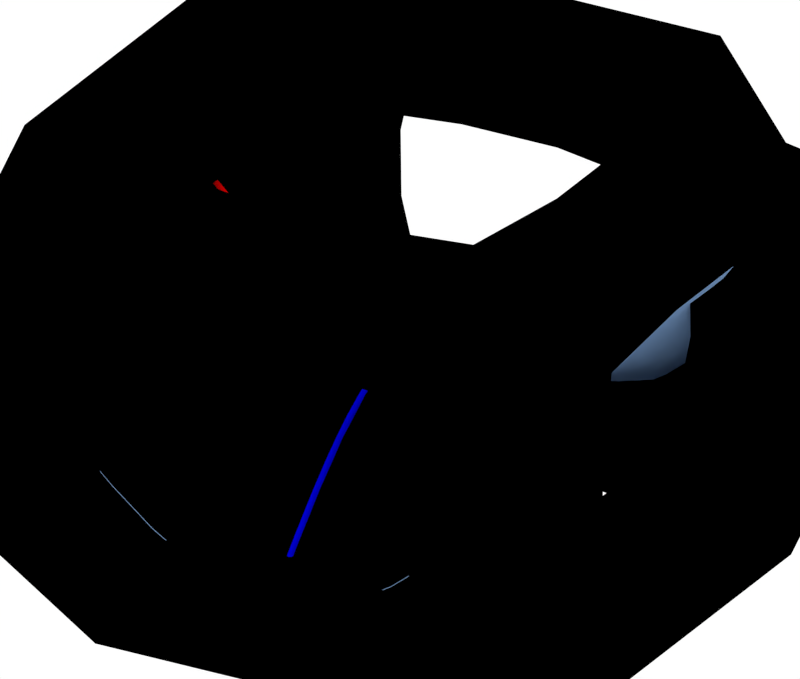 # Source: curvature.blend  (saved by Blender 2.74.0; exported with 4.5.12 LTS)
import bpy
from mathutils import Matrix  # noqa: F401  (used for matrix-valued properties, if any)

bpy.ops.wm.read_factory_settings(use_empty=True)
scene = bpy.context.scene
scene.name = 'Scene'

# ---- collections
col_collection_1 = bpy.data.collections.new('Collection 1'); scene.collection.children.link(col_collection_1)
col_collection_2 = bpy.data.collections.new('Collection 2'); scene.collection.children.link(col_collection_2)
col_collection_2.hide_render = True
col_collection_2.hide_viewport = True
col_collection_4 = bpy.data.collections.new('Collection 4'); scene.collection.children.link(col_collection_4)
col_collection_7 = bpy.data.collections.new('Collection 7'); scene.collection.children.link(col_collection_7)
col_collection_8 = bpy.data.collections.new('Collection 8'); scene.collection.children.link(col_collection_8)
col_collection_9 = bpy.data.collections.new('Collection 9'); scene.collection.children.link(col_collection_9)

# ---- materials (node trees are filled in below, after node groups)
mat_material_003 = bpy.data.materials.new('Material.003')
mat_material_003.alpha_threshold = 0.0
mat_material_003.use_transparent_shadow = False
mat_material_003.diffuse_color = (0.0, 0.0, 0.0, 1.0)
mat_material_003.roughness = 0.5
mat_material = bpy.data.materials.new('Material')
mat_material.alpha_threshold = 0.0
mat_material.use_transparent_shadow = False
mat_material.preview_render_type = 'FLAT'
mat_material.diffuse_color = (0.2705, 0.4564, 0.7682, 1.0)
mat_material.roughness = 0.5
mat_material.specular_intensity = 0.705
mat_material.line_color = (0.0, 0.0, 0.0, 1.0)
mat_material_004 = bpy.data.materials.new('Material.004')
mat_material_004.alpha_threshold = 0.0
mat_material_004.use_transparent_shadow = False
mat_material_004.diffuse_color = (0.0, 0.0, 1.0, 1.0)
mat_material_004.roughness = 0.5
mat_material_002 = bpy.data.materials.new('Material.002')
mat_material_002.alpha_threshold = 0.0
mat_material_002.use_transparent_shadow = False
mat_material_002.diffuse_color = (1.0, 0.0, 0.0, 1.0)
mat_material_002.roughness = 0.5
mat_material_005 = bpy.data.materials.new('Material.005')
mat_material_005.alpha_threshold = 0.0
mat_material_005.use_transparent_shadow = False
mat_material_005.diffuse_color = (0.0, 0.0, 0.0, 1.0)
mat_material_005.roughness = 0.5

# ---- material node trees

# ---- world
world_world = bpy.data.worlds.new('World'); scene.world = world_world
world_world.color = (1.0, 1.0, 1.0)
world_world.use_sun_shadow = False
world_world.sun_shadow_jitter_overblur = 0.0
world_world.cycles.sampling_method = 'MANUAL'
world_world.cycles.sample_map_resolution = 256

# ---- cameras
cam_camera = bpy.data.cameras.new('Camera')
cam_camera.type = 'ORTHO'
cam_camera.clip_end = 100.0
cam_camera.lens = 35.0
cam_camera.sensor_width = 32.0
cam_camera.sensor_height = 18.0
cam_camera.ortho_scale = 8.714
cam_camera.dof.focus_distance = 0.0
cam_camera.dof.aperture_fstop = 128.0

# ---- lights
light_lamp_001 = bpy.data.lights.new('Lamp.001', 'AREA')
light_lamp_001.color = (1.0, 0.5522, 0.08752)
light_lamp_001.transmission_factor = 0.0
light_lamp_001.cutoff_distance = 30.0
light_lamp_001.energy = 78.54
light_lamp_001.shadow_buffer_clip_start = 1.001
light_lamp_001.shadow_soft_size = 0.1
light_lamp_001.shadow_maximum_resolution = 0.006
light_lamp_001.use_absolute_resolution = True
light_lamp_001.shape = 'RECTANGLE'
light_lamp_001.size = 0.1
light_lamp_001.size_y = 0.1
light_lamp_001.cycles.use_multiple_importance_sampling = False
light_lamp = bpy.data.lights.new('Lamp', 'AREA')
light_lamp.transmission_factor = 0.0
light_lamp.cutoff_distance = 30.0
light_lamp.energy = 78.54
light_lamp.shadow_buffer_clip_start = 1.001
light_lamp.shadow_soft_size = 0.1
light_lamp.shadow_maximum_resolution = 0.006
light_lamp.use_absolute_resolution = True
light_lamp.shape = 'RECTANGLE'
light_lamp.size = 0.1
light_lamp.size_y = 0.1
light_lamp.cycles.use_multiple_importance_sampling = False

# ---- meshes
me_cube_003 = bpy.data.meshes.new('Cube.003')
me_cube_003.from_pydata([(-1.0, -1.0, -1.003), (-1.0, -1.0, 1.003), (-1.0, 1.0, -1.003), (-1.0, 1.0, 1.003), (1.0, -1.0, -1.003), (1.0, -1.0, 1.003), (1.0, 1.0, -1.003), (1.0, 1.0, 1.003)], [(0, 1), (1, 3), (3, 2), (2, 0), (3, 7), (7, 6), (6, 2), (7, 5), (5, 4), (4, 6), (5, 1), (0, 4)], [])
me_cube_003.materials.append(mat_material_003)
me_cube_003.use_remesh_preserve_volume = False
me_cube_003.use_remesh_preserve_attributes = False
me_cube_003.use_mirror_vertex_groups = False
me_cube_003.update()
me_cube_001 = bpy.data.meshes.new('Cube.001')
me_cube_001.from_pydata([(3.0, 3.0, 0.0), (3.0, -3.0, 0.0), (3.0, 1.0, 2.0), (3.0, -1.0, 2.0), (-3.0, -3.0, 0.0), (-3.0, 3.0, 0.0), (-3.0, -1.0, 2.0), (-3.0, 1.0, 2.0), (1.0, 3.0, -2.0), (1.0, -3.0, -2.0), (1.0, 1.0, 0.0), (1.0, -1.0, 0.0), (-1.0, -1.0, 0.0), (-1.0, 1.0, 0.0), (-1.0, 3.0, -2.0), (-1.0, -3.0, -2.0)], [], [(12, 13, 7, 6), (13, 14, 5, 7), (15, 12, 6, 4), (2, 0, 8, 10), (1, 3, 11, 9), (2, 10, 11, 3), (9, 11, 12, 15), (10, 13, 12, 11), (8, 14, 13, 10)])
me_cube_001.polygons.foreach_set('use_smooth', [True] * 9)
_k = {(5, 7): 1.0, (0, 2): 1.0, (1, 3): 1.0, (4, 6): 1.0, (2, 3): 1.0, (6, 7): 1.0, (5, 14): 1.0, (0, 8): 1.0, (1, 9): 1.0, (4, 15): 1.0, (9, 15): 1.0, (8, 14): 1.0}
me_cube_001.attributes.new('crease_edge', 'FLOAT', 'EDGE').data.foreach_set('value', [_k.get((min(e.vertices), max(e.vertices)), 0.0) for e in me_cube_001.edges])
me_cube_001.materials.append(mat_material)
me_cube_001.use_remesh_preserve_volume = False
me_cube_001.use_remesh_preserve_attributes = False
me_cube_001.use_mirror_vertex_groups = False
me_cube_001.update()
me_cube_005 = bpy.data.meshes.new('Cube.005')
me_cube_005.from_pydata([(3.0, 3.0, 0.0), (3.0, -3.0, 0.0), (3.0, 1.0, 2.0), (3.0, -1.0, 2.0), (-3.0, -3.0, 0.0), (-3.0, 3.0, 0.0), (-3.0, -1.0, 2.0), (-3.0, 1.0, 2.0), (1.0, 3.0, -2.0), (1.0, -3.0, -2.0), (1.0, 1.0, 0.0), (1.0, -1.0, 0.0), (-1.0, -1.0, 0.0), (-1.0, 1.0, 0.0), (-1.0, 3.0, -2.0), (-1.0, -3.0, -2.0)], [], [(12, 13, 7, 6), (13, 14, 5, 7), (15, 12, 6, 4), (2, 0, 8, 10), (1, 3, 11, 9), (2, 10, 11, 3), (9, 11, 12, 15), (10, 13, 12, 11), (8, 14, 13, 10)])
me_cube_005.polygons.foreach_set('use_smooth', [True] * 9)
_k = {(5, 7): 1.0, (0, 2): 1.0, (1, 3): 1.0, (4, 6): 1.0, (2, 3): 1.0, (6, 7): 1.0, (5, 14): 1.0, (0, 8): 1.0, (1, 9): 1.0, (4, 15): 1.0, (9, 15): 1.0, (8, 14): 1.0}
me_cube_005.attributes.new('crease_edge', 'FLOAT', 'EDGE').data.foreach_set('value', [_k.get((min(e.vertices), max(e.vertices)), 0.0) for e in me_cube_005.edges])
_ca = me_cube_005.color_attributes.new('Col', 'BYTE_COLOR', 'CORNER')
_ca.data.foreach_set('color', [0.001821, 1.0, 0.001821, 1.0, 0.0003035, 1.0, 0.0003035, 1.0, 1.0, 0.0, 0.0, 1.0, 1.0, 0.0, 0.0, 1.0, 0.0003035, 1.0, 0.0003035, 1.0, 0.0, 0.0, 1.0, 1.0, 0.0003035, 1.0, 0.0003035, 1.0, 1.0, 0.0, 0.0, 1.0, 0.0, 0.0, 1.0, 1.0, 0.001821, 1.0, 0.001821, 1.0, 1.0, 0.0, 0.0, 1.0, 0.0003035, 1.0, 0.0003035, 1.0, 1.0, 0.0003035, 0.0003035, 1.0, 0.001518, 1.0, 0.001518, 1.0, 0.0, 0.0, 1.0, 1.0, 0.0003035, 1.0, 0.0003035, 1.0, 0.003677, 1.0, 0.003677, 1.0, 1.0, 0.0009106, 0.0009106, 1.0, 0.0003035, 1.0, 0.0003035, 1.0, 0.0, 0.0, 1.0, 1.0, 1.0, 0.0003035, 0.0003035, 1.0, 0.0003035, 1.0, 0.0003035, 1.0, 0.0003035, 1.0, 0.0003035, 1.0, 1.0, 0.0009106, 0.0009106, 1.0, 0.0, 0.0, 1.0, 1.0, 0.0003035, 1.0, 0.0003035, 1.0, 0.001821, 1.0, 0.001821, 1.0, 0.0, 0.0, 1.0, 1.0, 0.0003035, 1.0, 0.0003035, 1.0, 0.0003035, 1.0, 0.0003035, 1.0, 0.001821, 1.0, 0.001821, 1.0, 0.0003035, 1.0, 0.0003035, 1.0, 0.0, 0.0, 1.0, 1.0, 0.0, 0.0, 1.0, 1.0, 0.0003035, 1.0, 0.0003035, 1.0, 0.0003035, 1.0, 0.0003035, 1.0])
me_cube_005.materials.append(mat_material)
me_cube_005.use_remesh_preserve_volume = False
me_cube_005.use_remesh_preserve_attributes = False
me_cube_005.use_mirror_vertex_groups = False
me_cube_005.update()
me_cube_007 = bpy.data.meshes.new('Cube.007')
me_cube_007.from_pydata([(3.0, 3.0, 0.0), (3.0, -3.0, 0.0), (3.0, 1.0, 2.0), (3.0, -1.0, 2.0), (-3.0, -3.0, 0.0), (-3.0, 3.0, 0.0), (-3.0, -1.0, 2.0), (-3.0, 1.0, 2.0), (1.0, 3.0, -2.0), (1.0, -3.0, -2.0), (1.0, 1.0, 0.0), (1.0, -1.0, 0.0), (-1.0, -1.0, 0.0), (-1.0, 1.0, 0.0), (-1.0, 3.0, -2.0), (-1.0, -3.0, -2.0)], [], [(12, 13, 7, 6), (13, 14, 5, 7), (15, 12, 6, 4), (2, 0, 8, 10), (1, 3, 11, 9), (2, 10, 11, 3), (9, 11, 12, 15), (10, 13, 12, 11), (8, 14, 13, 10)])
me_cube_007.polygons.foreach_set('use_smooth', [True] * 9)
_k = {(5, 7): 1.0, (0, 2): 1.0, (1, 3): 1.0, (4, 6): 1.0, (2, 3): 1.0, (6, 7): 1.0, (5, 14): 1.0, (0, 8): 1.0, (1, 9): 1.0, (4, 15): 1.0, (9, 15): 1.0, (8, 14): 1.0}
me_cube_007.attributes.new('crease_edge', 'FLOAT', 'EDGE').data.foreach_set('value', [_k.get((min(e.vertices), max(e.vertices)), 0.0) for e in me_cube_007.edges])
me_cube_007.materials.append(mat_material_005)
me_cube_007.use_remesh_preserve_volume = False
me_cube_007.use_remesh_preserve_attributes = False
me_cube_007.use_mirror_vertex_groups = False
me_cube_007.update()
me_cube_004 = bpy.data.meshes.new('Cube.004')
me_cube_004.from_pydata([(-1.0, -1.0, -1.003), (-1.0, -1.0, 1.003), (-1.0, 1.0, -1.003), (-1.0, 1.0, 1.003), (1.0, -1.0, -1.003), (1.0, -1.0, 1.003), (1.0, 1.0, -1.003), (1.0, 1.0, 1.003)], [(0, 1), (1, 3), (3, 2), (2, 0), (3, 7), (7, 6), (6, 2), (7, 5), (5, 4), (4, 6), (5, 1), (0, 4)], [])
me_cube_004.materials.append(mat_material_003)
me_cube_004.use_remesh_preserve_volume = False
me_cube_004.use_remesh_preserve_attributes = False
me_cube_004.use_mirror_vertex_groups = False
me_cube_004.update()

# ---- curves / text
cu_beziercircle = bpy.data.curves.new('BezierCircle', 'CURVE')
cu_beziercircle.dimensions = '3D'
_sp = cu_beziercircle.splines.new('BEZIER'); _sp.bezier_points.add(3)
_sp.bezier_points.foreach_set('co', [-1.0, 0.0, 0.0, 0.0, 1.0, 0.0, 1.0, 0.0, 0.0, 0.0, -1.0, 0.0])
_sp.bezier_points.foreach_set('handle_left', [-1.0, -0.5521, 0.0, -0.5521, 1.0, 0.0, 1.0, 0.5521, 0.0, 0.5521, -1.0, 0.0])
_sp.bezier_points.foreach_set('handle_right', [-1.0, 0.5521, 0.0, 0.5521, 1.0, 0.0, 1.0, -0.5521, 0.0, -0.5521, -1.0, 0.0])
for _p, _l, _r in zip(_sp.bezier_points, ['AUTO', 'AUTO', 'AUTO', 'AUTO'], ['AUTO', 'AUTO', 'AUTO', 'AUTO']): _p.handle_left_type = _l; _p.handle_right_type = _r
_sp.order_u = 0
_sp.order_v = 0
_sp.use_cyclic_u = True
cu_beziercircle.use_path = True
cu_beziercircle.use_path_clamp = True
cu_beziercircle.bevel_resolution = 0
cu_beziercircle.fill_mode = 'HALF'
cu_cube_000 = bpy.data.curves.new('Cube.000', 'CURVE')
cu_cube_000.dimensions = '3D'
_sp = cu_cube_000.splines.new('POLY'); _sp.points.add(24)
_sp.points.foreach_set('co', [0.0, 3.0, -1.922, 0.0, 0.0, 2.75, -1.672, 0.0, 0.0, 2.5, -1.426, 0.0, 0.0, 2.25, -1.188, 0.0, 0.0, 2.0, -0.9609, 0.0, 0.0, 1.75, -0.75, 0.0, 0.0, 1.5, -0.5586, 0.0, 0.0, 1.25, -0.3906, 0.0, 0.0, 1.0, -0.25, 0.0, 0.0, 0.75, -0.1406, 0.0, 0.0, 0.5, -0.0625, 0.0, 0.0, 0.25, -0.01562, 0.0, 0.0, 0.0, 0.0, 0.0, 0.0, -0.25, -0.01562, 0.0, 0.0, -0.5, -0.0625, 0.0, 0.0, -0.75, -0.1406, 0.0, 0.0, -1.0, -0.25, 0.0, 0.0, -1.25, -0.3906, 0.0, 0.0, -1.5, -0.5586, 0.0, 0.0, -1.75, -0.75, 0.0, 0.0, -2.0, -0.9609, 0.0, 0.0, -2.25, -1.188, 0.0, 0.0, -2.5, -1.426, 0.0, 0.0, -2.75, -1.672, 0.0, 0.0, -3.0, -1.922, 0.0])
_sp.order_v = 0
_sp.resolution_v = 0
_sp.use_endpoint_u = True
_sp.use_smooth = False
cu_cube_000.materials.append(mat_material_004)
cu_cube_000.use_path_clamp = True
cu_cube_000.bevel_mode = 'OBJECT'
cu_cube_000.bevel_resolution = 0
cu_cube_000.fill_mode = 'HALF'
cu_cube_007 = bpy.data.curves.new('Cube.007', 'CURVE')
cu_cube_007.dimensions = '3D'
_sp = cu_cube_007.splines.new('POLY'); _sp.points.add(24)
_sp.points.foreach_set('co', [-3.0, 0.0, 1.922, 0.0, -2.75, 0.0, 1.672, 0.0, -2.5, 0.0, 1.426, 0.0, -2.25, 0.0, 1.188, 0.0, -2.0, 0.0, 0.9609, 0.0, -1.75, 0.0, 0.75, 0.0, -1.5, 0.0, 0.5586, 0.0, -1.25, 0.0, 0.3906, 0.0, -1.0, 0.0, 0.25, 0.0, -0.75, 0.0, 0.1406, 0.0, -0.5, 0.0, 0.0625, 0.0, -0.25, 0.0, 0.01562, 0.0, 0.0, 0.0, 0.0, 0.0, 0.25, 0.0, 0.01562, 0.0, 0.5, 0.0, 0.0625, 0.0, 0.75, 0.0, 0.1406, 0.0, 1.0, 0.0, 0.25, 0.0, 1.25, 0.0, 0.3906, 0.0, 1.5, 0.0, 0.5586, 0.0, 1.75, 0.0, 0.75, 0.0, 2.0, 0.0, 0.9609, 0.0, 2.25, 0.0, 1.188, 0.0, 2.5, 0.0, 1.426, 0.0, 2.75, 0.0, 1.672, 0.0, 3.0, 0.0, 1.922, 0.0])
_sp.order_v = 0
_sp.resolution_v = 0
_sp.use_endpoint_u = True
_sp.use_smooth = False
cu_cube_007.materials.append(mat_material_002)
cu_cube_007.use_path_clamp = True
cu_cube_007.bevel_mode = 'OBJECT'
cu_cube_007.bevel_resolution = 0
cu_cube_007.fill_mode = 'HALF'

# ---- objects
ob_lamp_001 = bpy.data.objects.new('Lamp.001', light_lamp_001)
ob_beziercircle = bpy.data.objects.new('BezierCircle', cu_beziercircle)
ob_lamp = bpy.data.objects.new('Lamp', light_lamp)
ob_camera = bpy.data.objects.new('Camera', cam_camera)
ob_cube_003 = bpy.data.objects.new('Cube.003', me_cube_003)
ob_cube_001 = bpy.data.objects.new('Cube.001', me_cube_001)
ob_cube_006 = bpy.data.objects.new('Cube.006', cu_cube_000)
ob_cube_007 = bpy.data.objects.new('Cube.007', cu_cube_007)
ob_cube_004 = bpy.data.objects.new('Cube.004', me_cube_005)
ob_cube_002 = bpy.data.objects.new('Cube.002', me_cube_007)
ob_cube_000 = bpy.data.objects.new('Cube.000', me_cube_004)

# ---- transforms, parenting, visibility, modifiers, constraints
ob_lamp_001.location = (-6.025e-06, 0.01536, -39.89)
ob_lamp_001.rotation_euler = (-2.687e-07, -3.142, 2.029e-14)
ob_lamp_001.lock_rotations_4d = False
ob_lamp_001.empty_display_type = 'ARROWS'
ob_lamp_001.color = (0.0, 0.0, 0.0, 0.0)
ob_lamp_001.lineart.crease_threshold = 0.0
ob_beziercircle.location = (6.764, -0.4099, -0.4548)
ob_beziercircle.scale = (0.04113, 0.04113, 0.04113)
ob_beziercircle.lineart.crease_threshold = 0.0
ob_lamp.location = (7.512e-16, 0.01535, 39.91)
ob_lamp.lock_rotations_4d = False
ob_lamp.empty_display_type = 'ARROWS'
ob_lamp.color = (0.0, 0.0, 0.0, 0.0)
ob_lamp.lineart.crease_threshold = 0.0
ob_camera.location = (5.817, -10.12, 5.724)
ob_camera.rotation_euler = (1.115, 0.01129, 0.5235)
ob_camera.lock_rotations_4d = False
ob_camera.empty_display_type = 'ARROWS'
ob_camera.color = (0.0, 0.0, 0.0, 0.0)
ob_camera.display_type = 'WIRE'
ob_camera.lineart.crease_threshold = 0.0
ob_cube_003.location = (0.0, 0.0, 0.0)
ob_cube_003.scale = (3.0, 3.0, 1.994)
ob_cube_003.lineart.crease_threshold = 0.0
ob_cube_001.location = (0.0, 0.0, 0.0)
ob_cube_001.lock_rotations_4d = False
ob_cube_001.empty_display_type = 'ARROWS'
ob_cube_001.lineart.crease_threshold = 0.0
_m = ob_cube_001.modifiers.new('Subsurf', 'SUBSURF')
_m.uv_smooth = 'PRESERVE_CORNERS'
_m.quality = 2
_m.levels = 3
_m.show_only_control_edges = False
ob_cube_006.location = (0.0, 0.0, 0.0)
ob_cube_006.lock_rotations_4d = False
ob_cube_006.empty_display_type = 'ARROWS'
ob_cube_006.lineart.crease_threshold = 0.0
ob_cube_007.location = (0.0, 0.0, 0.0)
ob_cube_007.lock_rotations_4d = False
ob_cube_007.empty_display_type = 'ARROWS'
ob_cube_007.lineart.crease_threshold = 0.0
ob_cube_004.location = (0.0, 0.0, 0.0)
ob_cube_004.lock_rotations_4d = False
ob_cube_004.empty_display_type = 'ARROWS'
ob_cube_004.lineart.crease_threshold = 0.0
_m = ob_cube_004.modifiers.new('Subsurf', 'SUBSURF')
_m.uv_smooth = 'PRESERVE_CORNERS'
_m.quality = 2
_m.levels = 3
_m.show_only_control_edges = False
ob_cube_002.location = (3.261e-18, 7.24e-34, 0.01469)
ob_cube_002.lock_rotations_4d = False
ob_cube_002.empty_display_type = 'ARROWS'
ob_cube_002.lineart.crease_threshold = 0.0
_m = ob_cube_002.modifiers.new('Subsurf', 'SUBSURF')
_m.uv_smooth = 'PRESERVE_CORNERS'
_m.quality = 2
_m.levels = 3
_m.show_only_control_edges = False
ob_cube_000.location = (0.0, 0.0, 0.0)
ob_cube_000.scale = (3.0, 3.0, 1.994)
ob_cube_000.lineart.crease_threshold = 0.0
_m = ob_cube_000.modifiers.new('Skin', 'SKIN')
cu_cube_000.bevel_object = ob_beziercircle
cu_cube_007.bevel_object = ob_beziercircle

# ---- collection membership
col_collection_1.objects.link(ob_lamp_001)
col_collection_1.objects.link(ob_beziercircle)
col_collection_1.objects.link(ob_lamp)
col_collection_1.objects.link(ob_camera)
col_collection_2.objects.link(ob_cube_003)
col_collection_2.objects.link(ob_cube_001)
col_collection_4.objects.link(ob_cube_006)
col_collection_4.objects.link(ob_cube_007)
col_collection_7.objects.link(ob_cube_004)
col_collection_8.objects.link(ob_cube_002)
col_collection_9.objects.link(ob_cube_000)

# ---- scene / render settings (as saved in the file)
scene.camera = ob_camera
scene.frame_start = 1; scene.frame_end = 250; scene.frame_set(1)
scene.render.engine = 'BLENDER_EEVEE_NEXT'
scene.render.resolution_x = 540
scene.render.resolution_y = 458
scene.render.dither_intensity = 0.0
scene.render.film_transparent = True
scene.cycles.use_denoising = False
scene.cycles.samples = 10
scene.cycles.sampling_pattern = 'TABULATED_SOBOL'
scene.cycles.light_sampling_threshold = 0.0
scene.cycles.use_adaptive_sampling = False
scene.cycles.use_light_tree = False
scene.cycles.blur_glossy = 0.0
scene.cycles.pixel_filter_type = 'GAUSSIAN'
scene.cycles.sample_clamp_indirect = 0.0
scene.view_settings.view_transform = 'Standard'
bpy.context.view_layer.update()
